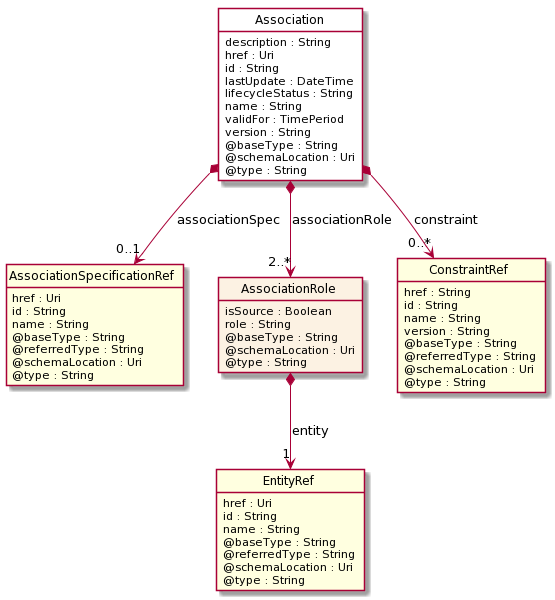

The diagram above was rendered by PlantUML. Its source (embedded in the PNG):
@startuml
hide circle
hide methods
hide stereotype
show <<Enumeration>> stereotype
skinparam class {
   BackgroundColor<<Enumeration>> #E6F5F7
   BackgroundColor<<Ref>> #FFFFE0
   BackgroundColor<<Pivot>> #FFFFFFF
   BackgroundColor #FCF2E3
}

class Association  <<Pivot>> {
    description : String
    href : Uri
    id : String
    lastUpdate : DateTime
    lifecycleStatus : String
    name : String
    validFor : TimePeriod
    version : String
    @baseType : String
    @schemaLocation : Uri
    @type : String
}

class AssociationSpecificationRef  <<Ref>> {
    href : Uri
    id : String
    name : String
    @baseType : String
    @referredType : String
    @schemaLocation : Uri
    @type : String
}

class AssociationRole  {
    isSource : Boolean
    role : String
    @baseType : String
    @schemaLocation : Uri
    @type : String
}

class EntityRef  <<Ref>> {
    href : Uri
    id : String
    name : String
    @baseType : String
    @referredType : String
    @schemaLocation : Uri
    @type : String
}

class ConstraintRef  <<Ref>> {
    href : String
    id : String
    name : String
    version : String
    @baseType : String
    @referredType : String
    @schemaLocation : Uri
    @type : String
}

Association *-->  "0..1" AssociationSpecificationRef : associationSpec

Association *-->  "0..*" ConstraintRef : constraint

Association *-->  "2..*" AssociationRole : associationRole

AssociationRole *-->  "1" EntityRef : entity

@enduml